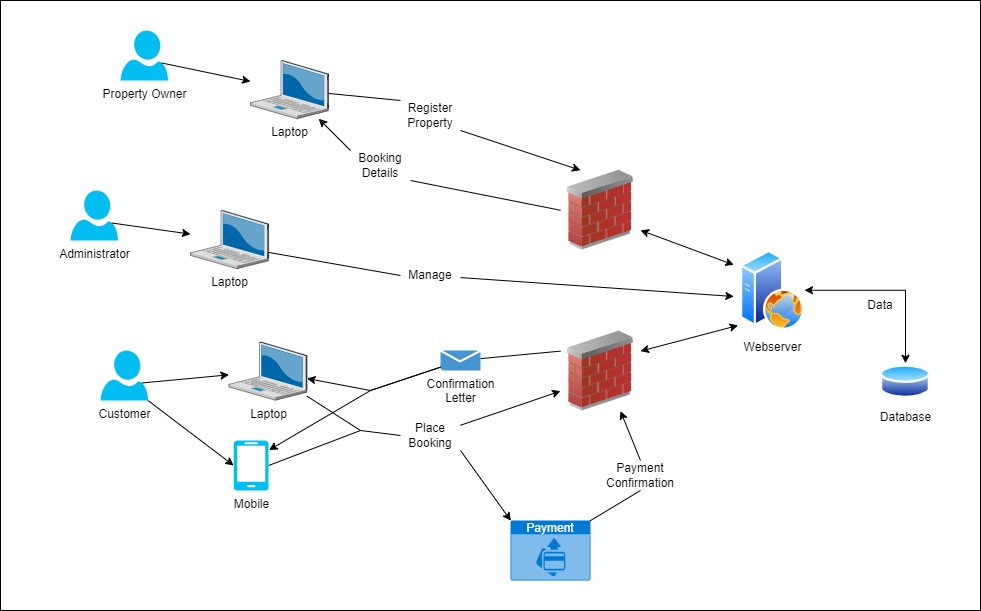

The diagram above was exported from draw.io. Its source (the exported page's mxGraphModel, read from the mxfile embedded in the PNG):
<mxGraphModel dx="1036" dy="606" grid="1" gridSize="10" guides="1" tooltips="1" connect="1" arrows="1" fold="1" page="1" pageScale="1" pageWidth="850" pageHeight="1100" math="0" shadow="0">
  <root>
    <mxCell id="0" />
    <mxCell id="1" parent="0" />
    <mxCell id="-APcLqOe2B4Ec4aY3Gnj-6" value="" style="rounded=0;whiteSpace=wrap;html=1;" parent="1" vertex="1">
      <mxGeometry x="60" y="40" width="980" height="610" as="geometry" />
    </mxCell>
    <mxCell id="-APcLqOe2B4Ec4aY3Gnj-3" value="Customer" style="verticalLabelPosition=bottom;html=1;verticalAlign=top;align=center;strokeColor=none;fillColor=#00BEF2;shape=mxgraph.azure.user;" parent="1" vertex="1">
      <mxGeometry x="160" y="390" width="47.5" height="50" as="geometry" />
    </mxCell>
    <mxCell id="-APcLqOe2B4Ec4aY3Gnj-4" value="Administrator" style="verticalLabelPosition=bottom;html=1;verticalAlign=top;align=center;strokeColor=none;fillColor=#00BEF2;shape=mxgraph.azure.user;" parent="1" vertex="1">
      <mxGeometry x="130" y="230" width="47.5" height="50" as="geometry" />
    </mxCell>
    <mxCell id="-APcLqOe2B4Ec4aY3Gnj-5" value="Property Owner" style="verticalLabelPosition=bottom;html=1;verticalAlign=top;align=center;strokeColor=none;fillColor=#00BEF2;shape=mxgraph.azure.user;" parent="1" vertex="1">
      <mxGeometry x="180" y="70" width="47.5" height="50" as="geometry" />
    </mxCell>
    <mxCell id="-APcLqOe2B4Ec4aY3Gnj-8" value="Webserver" style="image;aspect=fixed;perimeter=ellipsePerimeter;html=1;align=center;shadow=0;dashed=0;spacingTop=3;image=img/lib/active_directory/web_server.svg;" parent="1" vertex="1">
      <mxGeometry x="800" y="289.75" width="64" height="80" as="geometry" />
    </mxCell>
    <mxCell id="-APcLqOe2B4Ec4aY3Gnj-9" value="Database" style="image;aspect=fixed;perimeter=ellipsePerimeter;html=1;align=center;shadow=0;dashed=0;spacingTop=3;image=img/lib/active_directory/database.svg;" parent="1" vertex="1">
      <mxGeometry x="940" y="402.75" width="50" height="37" as="geometry" />
    </mxCell>
    <mxCell id="-APcLqOe2B4Ec4aY3Gnj-10" value="Laptop" style="verticalLabelPosition=bottom;sketch=0;aspect=fixed;html=1;verticalAlign=top;strokeColor=none;align=center;outlineConnect=0;shape=mxgraph.citrix.laptop_2;" parent="1" vertex="1">
      <mxGeometry x="288.44" y="381.5" width="78.12" height="58.25" as="geometry" />
    </mxCell>
    <mxCell id="-APcLqOe2B4Ec4aY3Gnj-11" value="Laptop" style="verticalLabelPosition=bottom;sketch=0;aspect=fixed;html=1;verticalAlign=top;strokeColor=none;align=center;outlineConnect=0;shape=mxgraph.citrix.laptop_2;" parent="1" vertex="1">
      <mxGeometry x="310" y="100" width="78.12" height="58.25" as="geometry" />
    </mxCell>
    <mxCell id="-APcLqOe2B4Ec4aY3Gnj-12" value="Laptop" style="verticalLabelPosition=bottom;sketch=0;aspect=fixed;html=1;verticalAlign=top;strokeColor=none;align=center;outlineConnect=0;shape=mxgraph.citrix.laptop_2;" parent="1" vertex="1">
      <mxGeometry x="250" y="250" width="78.12" height="58.25" as="geometry" />
    </mxCell>
    <mxCell id="-APcLqOe2B4Ec4aY3Gnj-13" value="Mobile" style="verticalLabelPosition=bottom;html=1;verticalAlign=top;align=center;strokeColor=none;fillColor=#00BEF2;shape=mxgraph.azure.mobile;pointerEvents=1;" parent="1" vertex="1">
      <mxGeometry x="293.12" y="480" width="35" height="50" as="geometry" />
    </mxCell>
    <mxCell id="-APcLqOe2B4Ec4aY3Gnj-14" value="" style="endArrow=classic;html=1;rounded=0;endFill=1;exitX=0.87;exitY=0.65;exitDx=0;exitDy=0;exitPerimeter=0;" parent="1" source="-APcLqOe2B4Ec4aY3Gnj-4" target="-APcLqOe2B4Ec4aY3Gnj-12" edge="1">
      <mxGeometry width="50" height="50" relative="1" as="geometry">
        <mxPoint x="400" y="360" as="sourcePoint" />
        <mxPoint x="450" y="310" as="targetPoint" />
      </mxGeometry>
    </mxCell>
    <mxCell id="-APcLqOe2B4Ec4aY3Gnj-15" value="" style="endArrow=classic;html=1;rounded=0;endFill=1;exitX=0.87;exitY=0.65;exitDx=0;exitDy=0;exitPerimeter=0;" parent="1" source="-APcLqOe2B4Ec4aY3Gnj-3" target="-APcLqOe2B4Ec4aY3Gnj-10" edge="1">
      <mxGeometry width="50" height="50" relative="1" as="geometry">
        <mxPoint x="181" y="273" as="sourcePoint" />
        <mxPoint x="260" y="280" as="targetPoint" />
      </mxGeometry>
    </mxCell>
    <mxCell id="-APcLqOe2B4Ec4aY3Gnj-16" value="" style="endArrow=classic;html=1;rounded=0;endFill=1;exitX=0.87;exitY=0.65;exitDx=0;exitDy=0;exitPerimeter=0;" parent="1" source="-APcLqOe2B4Ec4aY3Gnj-5" target="-APcLqOe2B4Ec4aY3Gnj-11" edge="1">
      <mxGeometry width="50" height="50" relative="1" as="geometry">
        <mxPoint x="181" y="273" as="sourcePoint" />
        <mxPoint x="260" y="284" as="targetPoint" />
        <Array as="points" />
      </mxGeometry>
    </mxCell>
    <mxCell id="-APcLqOe2B4Ec4aY3Gnj-17" value="" style="endArrow=classic;html=1;rounded=0;endFill=1;exitX=1;exitY=1;exitDx=0;exitDy=0;exitPerimeter=0;entryX=0;entryY=0.5;entryDx=0;entryDy=0;entryPerimeter=0;" parent="1" source="-APcLqOe2B4Ec4aY3Gnj-3" target="-APcLqOe2B4Ec4aY3Gnj-13" edge="1">
      <mxGeometry width="50" height="50" relative="1" as="geometry">
        <mxPoint x="211" y="433" as="sourcePoint" />
        <mxPoint x="310" y="437" as="targetPoint" />
      </mxGeometry>
    </mxCell>
    <mxCell id="-APcLqOe2B4Ec4aY3Gnj-18" value="" style="endArrow=classic;html=1;rounded=0;endFill=1;exitX=1;exitY=0.5;exitDx=0;exitDy=0;entryX=0.5;entryY=0;entryDx=0;entryDy=0;startArrow=classic;startFill=1;" parent="1" source="-APcLqOe2B4Ec4aY3Gnj-8" target="-APcLqOe2B4Ec4aY3Gnj-9" edge="1">
      <mxGeometry width="50" height="50" relative="1" as="geometry">
        <mxPoint x="451" y="482.75" as="sourcePoint" />
        <mxPoint x="560" y="473.75" as="targetPoint" />
        <Array as="points">
          <mxPoint x="965" y="329.75" />
        </Array>
      </mxGeometry>
    </mxCell>
    <mxCell id="-APcLqOe2B4Ec4aY3Gnj-19" value="Data" style="text;html=1;strokeColor=none;fillColor=none;align=center;verticalAlign=middle;whiteSpace=wrap;rounded=0;" parent="1" vertex="1">
      <mxGeometry x="910" y="329.75" width="60" height="30" as="geometry" />
    </mxCell>
    <mxCell id="-APcLqOe2B4Ec4aY3Gnj-20" value="" style="endArrow=classic;html=1;rounded=0;endFill=1;entryX=0.25;entryY=0;entryDx=0;entryDy=0;exitX=1;exitY=1;exitDx=0;exitDy=0;" parent="1" source="-APcLqOe2B4Ec4aY3Gnj-21" target="-APcLqOe2B4Ec4aY3Gnj-28" edge="1">
      <mxGeometry width="50" height="50" relative="1" as="geometry">
        <mxPoint x="388.1199999999999" y="114.84215890774624" as="sourcePoint" />
        <mxPoint x="592" y="220" as="targetPoint" />
        <Array as="points" />
      </mxGeometry>
    </mxCell>
    <mxCell id="-APcLqOe2B4Ec4aY3Gnj-23" value="" style="endArrow=none;html=1;rounded=0;endFill=0;entryX=0;entryY=0.5;entryDx=0;entryDy=0;startArrow=none;startFill=0;exitX=1;exitY=1;exitDx=0;exitDy=0;" parent="1" source="-APcLqOe2B4Ec4aY3Gnj-24" target="-APcLqOe2B4Ec4aY3Gnj-28" edge="1">
      <mxGeometry width="50" height="50" relative="1" as="geometry">
        <mxPoint x="590" y="240" as="sourcePoint" />
        <mxPoint x="692" y="270" as="targetPoint" />
        <Array as="points" />
      </mxGeometry>
    </mxCell>
    <mxCell id="-APcLqOe2B4Ec4aY3Gnj-26" value="" style="endArrow=none;html=1;rounded=0;endFill=0;entryX=0;entryY=0;entryDx=0;entryDy=0;startArrow=classic;startFill=1;" parent="1" source="-APcLqOe2B4Ec4aY3Gnj-11" target="-APcLqOe2B4Ec4aY3Gnj-24" edge="1">
      <mxGeometry width="50" height="50" relative="1" as="geometry">
        <mxPoint x="388" y="153" as="sourcePoint" />
        <mxPoint x="578" y="244" as="targetPoint" />
        <Array as="points" />
      </mxGeometry>
    </mxCell>
    <mxCell id="-APcLqOe2B4Ec4aY3Gnj-24" value="Booking Details" style="text;html=1;strokeColor=none;fillColor=none;align=center;verticalAlign=middle;whiteSpace=wrap;rounded=0;" parent="1" vertex="1">
      <mxGeometry x="410" y="190" width="60" height="30" as="geometry" />
    </mxCell>
    <mxCell id="-APcLqOe2B4Ec4aY3Gnj-27" value="" style="endArrow=none;html=1;rounded=0;endFill=0;entryX=0;entryY=0;entryDx=0;entryDy=0;" parent="1" source="-APcLqOe2B4Ec4aY3Gnj-11" target="-APcLqOe2B4Ec4aY3Gnj-21" edge="1">
      <mxGeometry width="50" height="50" relative="1" as="geometry">
        <mxPoint x="388" y="134" as="sourcePoint" />
        <mxPoint x="592" y="240" as="targetPoint" />
        <Array as="points" />
      </mxGeometry>
    </mxCell>
    <mxCell id="-APcLqOe2B4Ec4aY3Gnj-21" value="Register Property" style="text;html=1;strokeColor=none;fillColor=none;align=center;verticalAlign=middle;whiteSpace=wrap;rounded=0;" parent="1" vertex="1">
      <mxGeometry x="460" y="140" width="60" height="30" as="geometry" />
    </mxCell>
    <mxCell id="-APcLqOe2B4Ec4aY3Gnj-28" value="" style="image;html=1;image=img/lib/clip_art/networking/Firewall_02_128x128.png" parent="1" vertex="1">
      <mxGeometry x="620" y="209.75" width="80" height="80" as="geometry" />
    </mxCell>
    <mxCell id="-APcLqOe2B4Ec4aY3Gnj-30" value="" style="endArrow=classic;html=1;rounded=0;endFill=1;entryX=-0.104;entryY=0.183;entryDx=0;entryDy=0;exitX=1;exitY=0.75;exitDx=0;exitDy=0;startArrow=classic;startFill=1;entryPerimeter=0;" parent="1" source="-APcLqOe2B4Ec4aY3Gnj-28" target="-APcLqOe2B4Ec4aY3Gnj-8" edge="1">
      <mxGeometry width="50" height="50" relative="1" as="geometry">
        <mxPoint x="530" y="180" as="sourcePoint" />
        <mxPoint x="580" y="210" as="targetPoint" />
        <Array as="points" />
      </mxGeometry>
    </mxCell>
    <mxCell id="-APcLqOe2B4Ec4aY3Gnj-31" value="" style="endArrow=classic;html=1;rounded=0;endFill=1;entryX=-0.104;entryY=0.578;entryDx=0;entryDy=0;entryPerimeter=0;" parent="1" source="-APcLqOe2B4Ec4aY3Gnj-36" target="-APcLqOe2B4Ec4aY3Gnj-8" edge="1">
      <mxGeometry width="50" height="50" relative="1" as="geometry">
        <mxPoint x="328.1199999999999" y="291.92580937900885" as="sourcePoint" />
        <mxPoint x="730" y="330" as="targetPoint" />
      </mxGeometry>
    </mxCell>
    <mxCell id="-APcLqOe2B4Ec4aY3Gnj-37" value="" style="endArrow=none;html=1;rounded=0;endFill=0;entryX=0;entryY=0.5;entryDx=0;entryDy=0;" parent="1" target="-APcLqOe2B4Ec4aY3Gnj-36" edge="1">
      <mxGeometry width="50" height="50" relative="1" as="geometry">
        <mxPoint x="328.1199999999999" y="291.92580937900885" as="sourcePoint" />
        <mxPoint x="710" y="338.08" as="targetPoint" />
      </mxGeometry>
    </mxCell>
    <mxCell id="-APcLqOe2B4Ec4aY3Gnj-36" value="Manage" style="text;html=1;strokeColor=none;fillColor=none;align=center;verticalAlign=middle;whiteSpace=wrap;rounded=0;" parent="1" vertex="1">
      <mxGeometry x="460" y="300" width="60" height="30" as="geometry" />
    </mxCell>
    <mxCell id="-APcLqOe2B4Ec4aY3Gnj-38" value="" style="image;html=1;image=img/lib/clip_art/networking/Firewall_02_128x128.png" parent="1" vertex="1">
      <mxGeometry x="620" y="370.63" width="80" height="80" as="geometry" />
    </mxCell>
    <mxCell id="-APcLqOe2B4Ec4aY3Gnj-39" value="" style="endArrow=classic;html=1;rounded=0;endFill=1;entryX=0;entryY=0.75;entryDx=0;entryDy=0;" parent="1" source="-APcLqOe2B4Ec4aY3Gnj-41" target="-APcLqOe2B4Ec4aY3Gnj-38" edge="1">
      <mxGeometry width="50" height="50" relative="1" as="geometry">
        <mxPoint x="211" y="433" as="sourcePoint" />
        <mxPoint x="320" y="424" as="targetPoint" />
        <Array as="points" />
      </mxGeometry>
    </mxCell>
    <mxCell id="-APcLqOe2B4Ec4aY3Gnj-40" value="" style="endArrow=none;html=1;rounded=0;endFill=0;exitX=1;exitY=0.5;exitDx=0;exitDy=0;exitPerimeter=0;" parent="1" source="-APcLqOe2B4Ec4aY3Gnj-13" edge="1">
      <mxGeometry width="50" height="50" relative="1" as="geometry">
        <mxPoint x="398" y="426" as="sourcePoint" />
        <mxPoint x="420" y="470" as="targetPoint" />
        <Array as="points" />
      </mxGeometry>
    </mxCell>
    <mxCell id="-APcLqOe2B4Ec4aY3Gnj-42" value="" style="endArrow=none;html=1;rounded=0;endFill=0;entryX=0;entryY=0.5;entryDx=0;entryDy=0;" parent="1" source="-APcLqOe2B4Ec4aY3Gnj-10" target="-APcLqOe2B4Ec4aY3Gnj-41" edge="1">
      <mxGeometry width="50" height="50" relative="1" as="geometry">
        <mxPoint x="388" y="427" as="sourcePoint" />
        <mxPoint x="580" y="460" as="targetPoint" />
        <Array as="points">
          <mxPoint x="420" y="470" />
        </Array>
      </mxGeometry>
    </mxCell>
    <mxCell id="-APcLqOe2B4Ec4aY3Gnj-41" value="Place Booking" style="text;html=1;strokeColor=none;fillColor=none;align=center;verticalAlign=middle;whiteSpace=wrap;rounded=0;" parent="1" vertex="1">
      <mxGeometry x="460" y="460" width="60" height="30" as="geometry" />
    </mxCell>
    <mxCell id="-APcLqOe2B4Ec4aY3Gnj-43" value="" style="endArrow=classic;html=1;rounded=0;endFill=1;entryX=-0.037;entryY=0.94;entryDx=0;entryDy=0;exitX=1;exitY=0.25;exitDx=0;exitDy=0;startArrow=classic;startFill=1;entryPerimeter=0;" parent="1" source="-APcLqOe2B4Ec4aY3Gnj-38" target="-APcLqOe2B4Ec4aY3Gnj-8" edge="1">
      <mxGeometry width="50" height="50" relative="1" as="geometry">
        <mxPoint x="640" y="270" as="sourcePoint" />
        <mxPoint x="713" y="315" as="targetPoint" />
        <Array as="points" />
      </mxGeometry>
    </mxCell>
    <mxCell id="-APcLqOe2B4Ec4aY3Gnj-44" value="Payment" style="html=1;whiteSpace=wrap;strokeColor=none;fillColor=#0079D6;labelPosition=center;verticalLabelPosition=middle;verticalAlign=top;align=center;fontSize=12;outlineConnect=0;spacingTop=-6;fontColor=#FFFFFF;sketch=0;shape=mxgraph.sitemap.payment;" parent="1" vertex="1">
      <mxGeometry x="570" y="560" width="80" height="60" as="geometry" />
    </mxCell>
    <mxCell id="-APcLqOe2B4Ec4aY3Gnj-45" value="" style="endArrow=classic;html=1;rounded=0;endFill=1;entryX=0.005;entryY=0.005;entryDx=0;entryDy=0;entryPerimeter=0;exitX=1;exitY=1;exitDx=0;exitDy=0;" parent="1" source="-APcLqOe2B4Ec4aY3Gnj-41" target="-APcLqOe2B4Ec4aY3Gnj-44" edge="1">
      <mxGeometry width="50" height="50" relative="1" as="geometry">
        <mxPoint x="537" y="470" as="sourcePoint" />
        <mxPoint x="570" y="452" as="targetPoint" />
        <Array as="points" />
      </mxGeometry>
    </mxCell>
    <mxCell id="-APcLqOe2B4Ec4aY3Gnj-46" value="" style="endArrow=none;html=1;rounded=0;endFill=0;exitX=0;exitY=0.25;exitDx=0;exitDy=0;startArrow=none;startFill=0;" parent="1" source="-APcLqOe2B4Ec4aY3Gnj-38" target="-APcLqOe2B4Ec4aY3Gnj-47" edge="1">
      <mxGeometry width="50" height="50" relative="1" as="geometry">
        <mxPoint x="640" y="270" as="sourcePoint" />
        <mxPoint x="713" y="315" as="targetPoint" />
        <Array as="points" />
      </mxGeometry>
    </mxCell>
    <mxCell id="-APcLqOe2B4Ec4aY3Gnj-47" value="Confirmation&lt;br&gt;Letter" style="shadow=0;dashed=0;html=1;strokeColor=none;fillColor=#4495D1;labelPosition=center;verticalLabelPosition=bottom;verticalAlign=top;align=center;outlineConnect=0;shape=mxgraph.veeam.2d.letter;" parent="1" vertex="1">
      <mxGeometry x="500" y="390" width="40" height="20" as="geometry" />
    </mxCell>
    <mxCell id="-APcLqOe2B4Ec4aY3Gnj-48" value="" style="endArrow=classic;html=1;rounded=0;endFill=1;entryX=0.75;entryY=1;entryDx=0;entryDy=0;exitX=0.5;exitY=0;exitDx=0;exitDy=0;" parent="1" source="-APcLqOe2B4Ec4aY3Gnj-49" target="-APcLqOe2B4Ec4aY3Gnj-38" edge="1">
      <mxGeometry width="50" height="50" relative="1" as="geometry">
        <mxPoint x="540" y="500" as="sourcePoint" />
        <mxPoint x="590" y="540" as="targetPoint" />
        <Array as="points" />
      </mxGeometry>
    </mxCell>
    <mxCell id="-APcLqOe2B4Ec4aY3Gnj-50" value="" style="endArrow=none;html=1;rounded=0;endFill=0;entryX=0.5;entryY=1;entryDx=0;entryDy=0;exitX=0.995;exitY=0.005;exitDx=0;exitDy=0;exitPerimeter=0;" parent="1" source="-APcLqOe2B4Ec4aY3Gnj-44" target="-APcLqOe2B4Ec4aY3Gnj-49" edge="1">
      <mxGeometry width="50" height="50" relative="1" as="geometry">
        <mxPoint x="640" y="520" as="sourcePoint" />
        <mxPoint x="680" y="451" as="targetPoint" />
        <Array as="points" />
      </mxGeometry>
    </mxCell>
    <mxCell id="-APcLqOe2B4Ec4aY3Gnj-49" value="Payment Confirmation" style="text;html=1;strokeColor=none;fillColor=none;align=center;verticalAlign=middle;whiteSpace=wrap;rounded=0;" parent="1" vertex="1">
      <mxGeometry x="670" y="500" width="60" height="30" as="geometry" />
    </mxCell>
    <mxCell id="-APcLqOe2B4Ec4aY3Gnj-51" value="" style="endArrow=classic;html=1;rounded=0;endFill=1;startArrow=none;startFill=0;entryX=1.011;entryY=0.191;entryDx=0;entryDy=0;entryPerimeter=0;" parent="1" source="-APcLqOe2B4Ec4aY3Gnj-47" target="-APcLqOe2B4Ec4aY3Gnj-13" edge="1">
      <mxGeometry width="50" height="50" relative="1" as="geometry">
        <mxPoint x="480" y="400" as="sourcePoint" />
        <mxPoint x="530" y="401" as="targetPoint" />
        <Array as="points">
          <mxPoint x="430" y="430" />
        </Array>
      </mxGeometry>
    </mxCell>
    <mxCell id="-APcLqOe2B4Ec4aY3Gnj-52" value="" style="endArrow=classic;html=1;rounded=0;endFill=1;startArrow=none;startFill=0;" parent="1" source="-APcLqOe2B4Ec4aY3Gnj-47" target="-APcLqOe2B4Ec4aY3Gnj-10" edge="1">
      <mxGeometry width="50" height="50" relative="1" as="geometry">
        <mxPoint x="580" y="337" as="sourcePoint" />
        <mxPoint x="409" y="420" as="targetPoint" />
        <Array as="points">
          <mxPoint x="430" y="430" />
        </Array>
      </mxGeometry>
    </mxCell>
  </root>
</mxGraphModel>